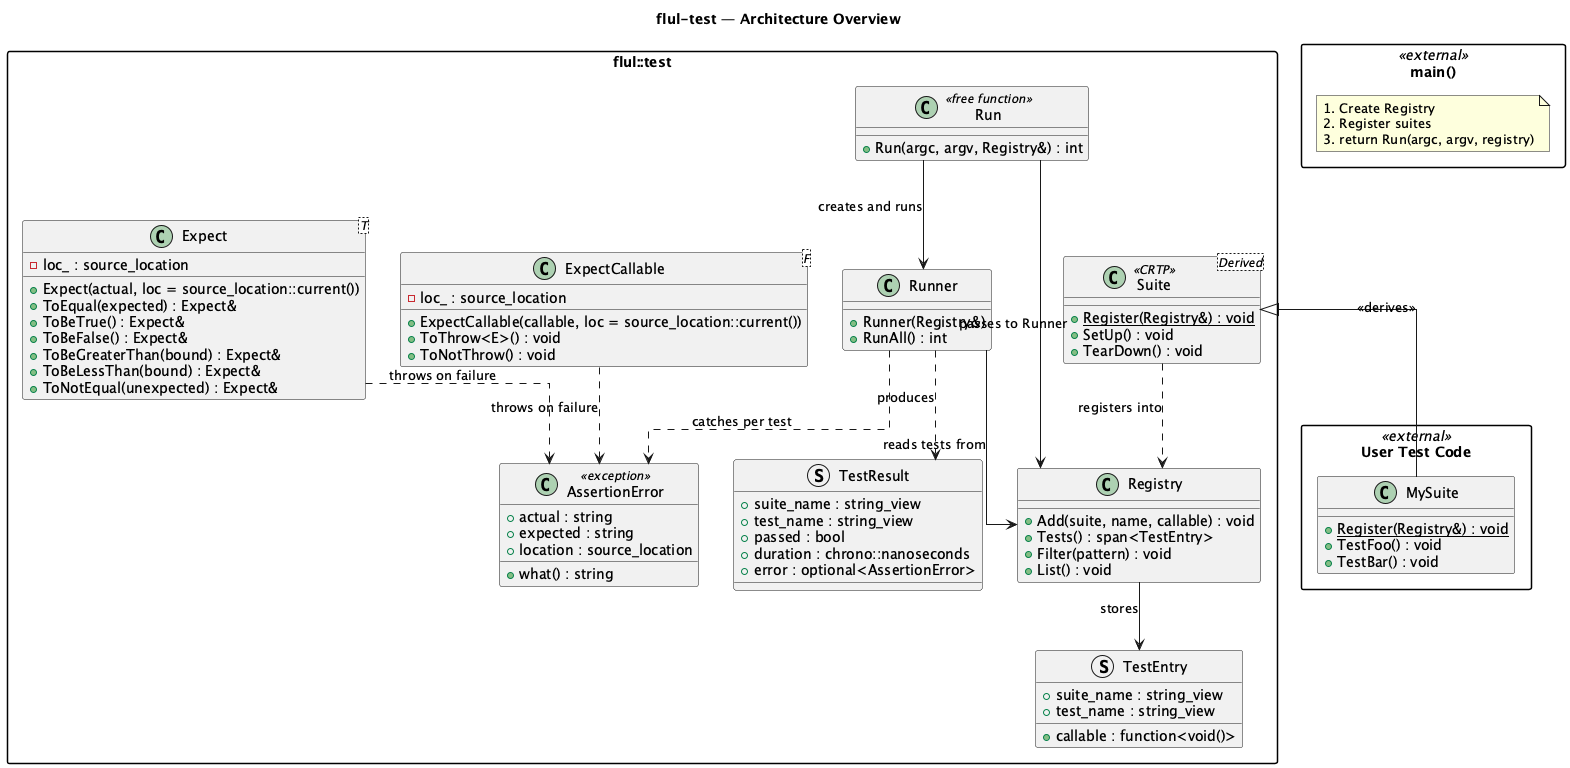

The diagram above was rendered by PlantUML. Its source (embedded in the PNG):
@startuml architecture-overview

title flul-test — Architecture Overview

skinparam linetype ortho
skinparam packageStyle rectangle

package "flul::test" {

    class "Suite<Derived>" as Suite <<CRTP>> {
        + {static} Register(Registry&) : void
        + SetUp() : void
        + TearDown() : void
    }

    class Registry {
        + Add(suite, name, callable) : void
        + Tests() : span<TestEntry>
        + Filter(pattern) : void
        + List() : void
    }

    class Runner {
        + Runner(Registry&)
        + RunAll() : int
    }

    class "Expect<T>" as Expect {
        + Expect(actual, loc = source_location::current())
        + ToEqual(expected) : Expect&
        + ToBeTrue() : Expect&
        + ToBeFalse() : Expect&
        + ToBeGreaterThan(bound) : Expect&
        + ToBeLessThan(bound) : Expect&
        + ToNotEqual(unexpected) : Expect&
        - loc_ : source_location
    }

    class "ExpectCallable<F>" as ExpectCallable {
        + ExpectCallable(callable, loc = source_location::current())
        + ToThrow<E>() : void
        + ToNotThrow() : void
        - loc_ : source_location
    }

    class AssertionError <<exception>> {
        + what() : string
        + actual : string
        + expected : string
        + location : source_location
    }

    struct TestEntry {
        + suite_name : string_view
        + test_name : string_view
        + callable : function<void()>
    }

    struct TestResult {
        + suite_name : string_view
        + test_name : string_view
        + passed : bool
        + duration : chrono::nanoseconds
        + error : optional<AssertionError>
    }

    class Run <<free function>> {
        + Run(argc, argv, Registry&) : int
    }
}

package "User Test Code" as user <<external>> {
    class "MySuite" as MySuite {
        + {static} Register(Registry&) : void
        + TestFoo() : void
        + TestBar() : void
    }
}

package "main()" as main <<external>> {
    note as N_main
        1. Create Registry
        2. Register suites
        3. return Run(argc, argv, registry)
    end note
}

MySuite -up-|> Suite : <<derives>>
Suite ..> Registry : registers into
Run --> Runner : creates and runs
Run --> Registry : passes to Runner
Runner --> Registry : reads tests from
Runner ..> TestResult : produces
Expect ..> AssertionError : throws on failure
ExpectCallable ..> AssertionError : throws on failure
Runner ..> AssertionError : catches per test
Registry --> TestEntry : stores

@enduml